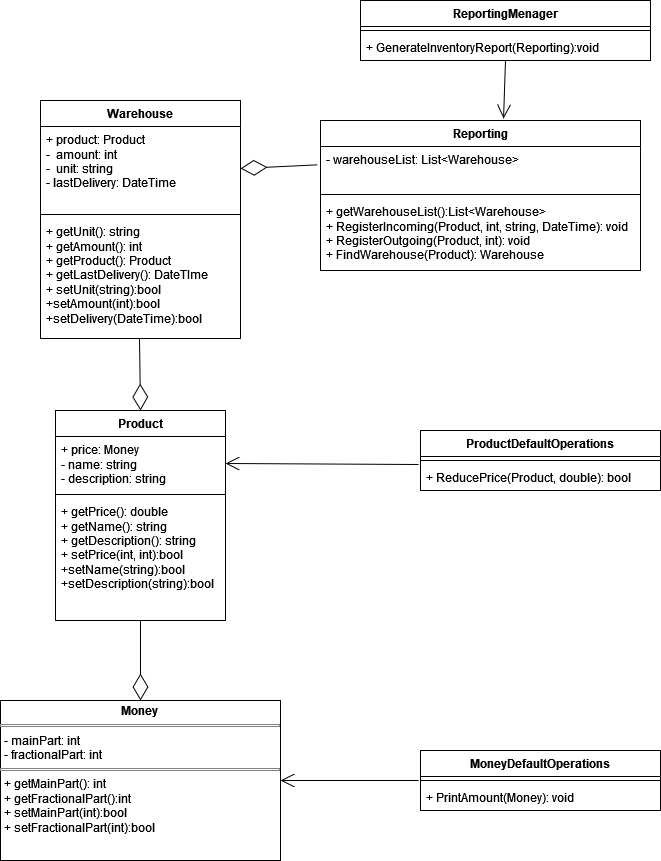

The diagram above was exported from draw.io. Its source (the exported page's mxGraphModel, read from the mxfile embedded in the PNG):
<mxGraphModel dx="1434" dy="792" grid="1" gridSize="10" guides="1" tooltips="1" connect="1" arrows="1" fold="1" page="1" pageScale="1" pageWidth="827" pageHeight="1169" math="0" shadow="0">
  <root>
    <mxCell id="0" />
    <mxCell id="1" parent="0" />
    <mxCell id="GYHq4DF0yZ13z8e19L0i-6" value="&lt;p style=&quot;margin:0px;margin-top:4px;text-align:center;&quot;&gt;&lt;b&gt;Money&lt;/b&gt;&lt;br&gt;&lt;/p&gt;&lt;hr size=&quot;1&quot; style=&quot;border-style:solid;&quot;&gt;&lt;p style=&quot;margin:0px;margin-left:4px;&quot;&gt;- mainPart: int&lt;/p&gt;&lt;p style=&quot;margin:0px;margin-left:4px;&quot;&gt;- fractionalPart: int&lt;br&gt;&lt;/p&gt;&lt;hr size=&quot;1&quot; style=&quot;border-style:solid;&quot;&gt;&lt;p style=&quot;margin:0px;margin-left:4px;&quot;&gt;+ getMainPart(): int&lt;/p&gt;&lt;p style=&quot;margin:0px;margin-left:4px;&quot;&gt;+ getFractionalPart():int&lt;/p&gt;&lt;p style=&quot;margin:0px;margin-left:4px;&quot;&gt;+ setMainPart(int):bool&lt;/p&gt;&lt;p style=&quot;margin:0px;margin-left:4px;&quot;&gt;+ setFractionalPart(int):bool&lt;br&gt;&lt;/p&gt;&lt;p style=&quot;margin:0px;margin-left:4px;&quot;&gt;&lt;br&gt;&lt;/p&gt;&lt;p style=&quot;margin:0px;margin-left:4px;&quot;&gt;&lt;br&gt;&lt;/p&gt;" style="verticalAlign=top;align=left;overflow=fill;html=1;whiteSpace=wrap;" vertex="1" parent="1">
      <mxGeometry x="70" y="770" width="280" height="160" as="geometry" />
    </mxCell>
    <mxCell id="GYHq4DF0yZ13z8e19L0i-7" value="MoneyDefaultOperations" style="swimlane;fontStyle=1;align=center;verticalAlign=top;childLayout=stackLayout;horizontal=1;startSize=26;horizontalStack=0;resizeParent=1;resizeParentMax=0;resizeLast=0;collapsible=1;marginBottom=0;whiteSpace=wrap;html=1;" vertex="1" parent="1">
      <mxGeometry x="490" y="820" width="240" height="60" as="geometry" />
    </mxCell>
    <mxCell id="GYHq4DF0yZ13z8e19L0i-9" value="" style="line;strokeWidth=1;fillColor=none;align=left;verticalAlign=middle;spacingTop=-1;spacingLeft=3;spacingRight=3;rotatable=0;labelPosition=right;points=[];portConstraint=eastwest;strokeColor=inherit;" vertex="1" parent="GYHq4DF0yZ13z8e19L0i-7">
      <mxGeometry y="26" width="240" height="8" as="geometry" />
    </mxCell>
    <mxCell id="GYHq4DF0yZ13z8e19L0i-10" value="+ PrintAmount(Money): void" style="text;strokeColor=none;fillColor=none;align=left;verticalAlign=top;spacingLeft=4;spacingRight=4;overflow=hidden;rotatable=0;points=[[0,0.5],[1,0.5]];portConstraint=eastwest;whiteSpace=wrap;html=1;" vertex="1" parent="GYHq4DF0yZ13z8e19L0i-7">
      <mxGeometry y="34" width="240" height="26" as="geometry" />
    </mxCell>
    <mxCell id="GYHq4DF0yZ13z8e19L0i-12" value="" style="endArrow=open;endFill=1;endSize=12;html=1;rounded=0;exitX=-0.008;exitY=-0.154;exitDx=0;exitDy=0;exitPerimeter=0;" edge="1" parent="1" source="GYHq4DF0yZ13z8e19L0i-10" target="GYHq4DF0yZ13z8e19L0i-6">
      <mxGeometry width="160" relative="1" as="geometry">
        <mxPoint x="330" y="830" as="sourcePoint" />
        <mxPoint x="490" y="830" as="targetPoint" />
      </mxGeometry>
    </mxCell>
    <mxCell id="GYHq4DF0yZ13z8e19L0i-13" value="Product" style="swimlane;fontStyle=1;align=center;verticalAlign=top;childLayout=stackLayout;horizontal=1;startSize=26;horizontalStack=0;resizeParent=1;resizeParentMax=0;resizeLast=0;collapsible=1;marginBottom=0;whiteSpace=wrap;html=1;" vertex="1" parent="1">
      <mxGeometry x="125" y="480" width="170" height="210" as="geometry" />
    </mxCell>
    <mxCell id="GYHq4DF0yZ13z8e19L0i-14" value="&lt;div&gt;+ price: Money&lt;/div&gt;&lt;div&gt;- name: string&lt;/div&gt;&lt;div&gt;- description: string&lt;br&gt;&lt;/div&gt;" style="text;strokeColor=none;fillColor=none;align=left;verticalAlign=top;spacingLeft=4;spacingRight=4;overflow=hidden;rotatable=0;points=[[0,0.5],[1,0.5]];portConstraint=eastwest;whiteSpace=wrap;html=1;" vertex="1" parent="GYHq4DF0yZ13z8e19L0i-13">
      <mxGeometry y="26" width="170" height="54" as="geometry" />
    </mxCell>
    <mxCell id="GYHq4DF0yZ13z8e19L0i-15" value="" style="line;strokeWidth=1;fillColor=none;align=left;verticalAlign=middle;spacingTop=-1;spacingLeft=3;spacingRight=3;rotatable=0;labelPosition=right;points=[];portConstraint=eastwest;strokeColor=inherit;" vertex="1" parent="GYHq4DF0yZ13z8e19L0i-13">
      <mxGeometry y="80" width="170" height="8" as="geometry" />
    </mxCell>
    <mxCell id="GYHq4DF0yZ13z8e19L0i-16" value="&lt;div&gt;+ getPrice(): double&lt;/div&gt;&lt;div&gt;+ getName(): string&lt;/div&gt;&lt;div&gt;+ getDescription(): string&lt;/div&gt;&lt;div&gt;+ setPrice(int, int):bool&lt;/div&gt;&lt;div&gt;+setName(string):bool&lt;/div&gt;&lt;div&gt;+setDescription(string):bool&lt;br&gt;&lt;/div&gt;" style="text;strokeColor=none;fillColor=none;align=left;verticalAlign=top;spacingLeft=4;spacingRight=4;overflow=hidden;rotatable=0;points=[[0,0.5],[1,0.5]];portConstraint=eastwest;whiteSpace=wrap;html=1;" vertex="1" parent="GYHq4DF0yZ13z8e19L0i-13">
      <mxGeometry y="88" width="170" height="122" as="geometry" />
    </mxCell>
    <mxCell id="GYHq4DF0yZ13z8e19L0i-17" value="" style="endArrow=diamondThin;endFill=0;endSize=24;html=1;rounded=0;exitX=0.5;exitY=1;exitDx=0;exitDy=0;entryX=0.5;entryY=0;entryDx=0;entryDy=0;" edge="1" parent="1" source="GYHq4DF0yZ13z8e19L0i-13" target="GYHq4DF0yZ13z8e19L0i-6">
      <mxGeometry width="160" relative="1" as="geometry">
        <mxPoint x="386" y="620" as="sourcePoint" />
        <mxPoint x="546" y="620" as="targetPoint" />
      </mxGeometry>
    </mxCell>
    <mxCell id="GYHq4DF0yZ13z8e19L0i-18" value="ProductDefaultOperations" style="swimlane;fontStyle=1;align=center;verticalAlign=top;childLayout=stackLayout;horizontal=1;startSize=26;horizontalStack=0;resizeParent=1;resizeParentMax=0;resizeLast=0;collapsible=1;marginBottom=0;whiteSpace=wrap;html=1;" vertex="1" parent="1">
      <mxGeometry x="490" y="500" width="240" height="60" as="geometry" />
    </mxCell>
    <mxCell id="GYHq4DF0yZ13z8e19L0i-19" value="" style="line;strokeWidth=1;fillColor=none;align=left;verticalAlign=middle;spacingTop=-1;spacingLeft=3;spacingRight=3;rotatable=0;labelPosition=right;points=[];portConstraint=eastwest;strokeColor=inherit;" vertex="1" parent="GYHq4DF0yZ13z8e19L0i-18">
      <mxGeometry y="26" width="240" height="8" as="geometry" />
    </mxCell>
    <mxCell id="GYHq4DF0yZ13z8e19L0i-20" value="+ ReducePrice(Product, double): bool" style="text;strokeColor=none;fillColor=none;align=left;verticalAlign=top;spacingLeft=4;spacingRight=4;overflow=hidden;rotatable=0;points=[[0,0.5],[1,0.5]];portConstraint=eastwest;whiteSpace=wrap;html=1;" vertex="1" parent="GYHq4DF0yZ13z8e19L0i-18">
      <mxGeometry y="34" width="240" height="26" as="geometry" />
    </mxCell>
    <mxCell id="GYHq4DF0yZ13z8e19L0i-23" value="" style="endArrow=open;endFill=1;endSize=12;html=1;rounded=0;exitX=-0.008;exitY=0;exitDx=0;exitDy=0;entryX=1;entryY=0.5;entryDx=0;entryDy=0;exitPerimeter=0;" edge="1" parent="1" source="GYHq4DF0yZ13z8e19L0i-20" target="GYHq4DF0yZ13z8e19L0i-14">
      <mxGeometry width="160" relative="1" as="geometry">
        <mxPoint x="468" y="529.5" as="sourcePoint" />
        <mxPoint x="330" y="529.5" as="targetPoint" />
      </mxGeometry>
    </mxCell>
    <mxCell id="GYHq4DF0yZ13z8e19L0i-24" value="Warehouse" style="swimlane;fontStyle=1;align=center;verticalAlign=top;childLayout=stackLayout;horizontal=1;startSize=26;horizontalStack=0;resizeParent=1;resizeParentMax=0;resizeLast=0;collapsible=1;marginBottom=0;whiteSpace=wrap;html=1;" vertex="1" parent="1">
      <mxGeometry x="110" y="170" width="200" height="238" as="geometry" />
    </mxCell>
    <mxCell id="GYHq4DF0yZ13z8e19L0i-25" value="&lt;div&gt;+ product: Product&lt;/div&gt;&lt;div&gt;-&amp;nbsp; amount: int&lt;/div&gt;&lt;div&gt;-&amp;nbsp; unit: string&lt;/div&gt;&lt;div&gt;- lastDelivery: DateTime&lt;br&gt;&lt;/div&gt;&lt;div&gt;&lt;br&gt;&lt;/div&gt;" style="text;strokeColor=none;fillColor=none;align=left;verticalAlign=top;spacingLeft=4;spacingRight=4;overflow=hidden;rotatable=0;points=[[0,0.5],[1,0.5]];portConstraint=eastwest;whiteSpace=wrap;html=1;" vertex="1" parent="GYHq4DF0yZ13z8e19L0i-24">
      <mxGeometry y="26" width="200" height="84" as="geometry" />
    </mxCell>
    <mxCell id="GYHq4DF0yZ13z8e19L0i-26" value="" style="line;strokeWidth=1;fillColor=none;align=left;verticalAlign=middle;spacingTop=-1;spacingLeft=3;spacingRight=3;rotatable=0;labelPosition=right;points=[];portConstraint=eastwest;strokeColor=inherit;" vertex="1" parent="GYHq4DF0yZ13z8e19L0i-24">
      <mxGeometry y="110" width="200" height="8" as="geometry" />
    </mxCell>
    <mxCell id="GYHq4DF0yZ13z8e19L0i-27" value="&lt;div&gt;+ getUnit(): string&lt;br&gt;&lt;/div&gt;&lt;div&gt;+ getAmount(): int&lt;/div&gt;&lt;div&gt;+ getProduct(): Product&lt;br&gt;&lt;/div&gt;&lt;div&gt;+ getLastDelivery(): DateTIme&lt;br&gt;&lt;/div&gt;&lt;div&gt;+ setUnit(string):bool&lt;/div&gt;&lt;div&gt;+setAmount(int):bool&lt;/div&gt;&lt;div&gt;+setDelivery(DateTime):bool&lt;br&gt;&lt;/div&gt;" style="text;strokeColor=none;fillColor=none;align=left;verticalAlign=top;spacingLeft=4;spacingRight=4;overflow=hidden;rotatable=0;points=[[0,0.5],[1,0.5]];portConstraint=eastwest;whiteSpace=wrap;html=1;" vertex="1" parent="GYHq4DF0yZ13z8e19L0i-24">
      <mxGeometry y="118" width="200" height="120" as="geometry" />
    </mxCell>
    <mxCell id="GYHq4DF0yZ13z8e19L0i-28" value="" style="endArrow=diamondThin;endFill=0;endSize=24;html=1;rounded=0;exitX=0.495;exitY=1;exitDx=0;exitDy=0;entryX=0.5;entryY=0;entryDx=0;entryDy=0;exitPerimeter=0;" edge="1" parent="1" source="GYHq4DF0yZ13z8e19L0i-27" target="GYHq4DF0yZ13z8e19L0i-13">
      <mxGeometry width="160" relative="1" as="geometry">
        <mxPoint x="209.5" y="420" as="sourcePoint" />
        <mxPoint x="209.5" y="500" as="targetPoint" />
      </mxGeometry>
    </mxCell>
    <mxCell id="GYHq4DF0yZ13z8e19L0i-30" value="Reporting" style="swimlane;fontStyle=1;align=center;verticalAlign=top;childLayout=stackLayout;horizontal=1;startSize=26;horizontalStack=0;resizeParent=1;resizeParentMax=0;resizeLast=0;collapsible=1;marginBottom=0;whiteSpace=wrap;html=1;" vertex="1" parent="1">
      <mxGeometry x="390" y="190" width="320" height="150" as="geometry" />
    </mxCell>
    <mxCell id="GYHq4DF0yZ13z8e19L0i-31" value="- warehouseList: List&amp;lt;Warehouse&amp;gt;" style="text;strokeColor=none;fillColor=none;align=left;verticalAlign=top;spacingLeft=4;spacingRight=4;overflow=hidden;rotatable=0;points=[[0,0.5],[1,0.5]];portConstraint=eastwest;whiteSpace=wrap;html=1;" vertex="1" parent="GYHq4DF0yZ13z8e19L0i-30">
      <mxGeometry y="26" width="320" height="44" as="geometry" />
    </mxCell>
    <mxCell id="GYHq4DF0yZ13z8e19L0i-32" value="" style="line;strokeWidth=1;fillColor=none;align=left;verticalAlign=middle;spacingTop=-1;spacingLeft=3;spacingRight=3;rotatable=0;labelPosition=right;points=[];portConstraint=eastwest;strokeColor=inherit;" vertex="1" parent="GYHq4DF0yZ13z8e19L0i-30">
      <mxGeometry y="70" width="320" height="8" as="geometry" />
    </mxCell>
    <mxCell id="GYHq4DF0yZ13z8e19L0i-33" value="&lt;div&gt;+ getWarehouseList():List&amp;lt;Warehouse&amp;gt;&lt;/div&gt;&lt;div&gt;+ RegisterIncoming(Product, int, string, DateTime): void&lt;br&gt;&lt;/div&gt;&lt;div&gt;+ RegisterOutgoing(Product, int): void&lt;/div&gt;&lt;div&gt;+ FindWarehouse(Product): Warehouse&lt;br&gt;&lt;/div&gt;&lt;div&gt;&lt;br&gt;&lt;/div&gt;" style="text;strokeColor=none;fillColor=none;align=left;verticalAlign=top;spacingLeft=4;spacingRight=4;overflow=hidden;rotatable=0;points=[[0,0.5],[1,0.5]];portConstraint=eastwest;whiteSpace=wrap;html=1;" vertex="1" parent="GYHq4DF0yZ13z8e19L0i-30">
      <mxGeometry y="78" width="320" height="72" as="geometry" />
    </mxCell>
    <mxCell id="GYHq4DF0yZ13z8e19L0i-34" value="" style="endArrow=diamondThin;endFill=0;endSize=24;html=1;rounded=0;exitX=-0.01;exitY=0.417;exitDx=0;exitDy=0;exitPerimeter=0;entryX=1;entryY=0.5;entryDx=0;entryDy=0;" edge="1" parent="1" source="GYHq4DF0yZ13z8e19L0i-31" target="GYHq4DF0yZ13z8e19L0i-25">
      <mxGeometry width="160" relative="1" as="geometry">
        <mxPoint x="360" y="380" as="sourcePoint" />
        <mxPoint x="520" y="380" as="targetPoint" />
      </mxGeometry>
    </mxCell>
    <mxCell id="GYHq4DF0yZ13z8e19L0i-35" value="ReportingMenager" style="swimlane;fontStyle=1;align=center;verticalAlign=top;childLayout=stackLayout;horizontal=1;startSize=26;horizontalStack=0;resizeParent=1;resizeParentMax=0;resizeLast=0;collapsible=1;marginBottom=0;whiteSpace=wrap;html=1;" vertex="1" parent="1">
      <mxGeometry x="430" y="70" width="290" height="60" as="geometry" />
    </mxCell>
    <mxCell id="GYHq4DF0yZ13z8e19L0i-36" value="" style="line;strokeWidth=1;fillColor=none;align=left;verticalAlign=middle;spacingTop=-1;spacingLeft=3;spacingRight=3;rotatable=0;labelPosition=right;points=[];portConstraint=eastwest;strokeColor=inherit;" vertex="1" parent="GYHq4DF0yZ13z8e19L0i-35">
      <mxGeometry y="26" width="290" height="8" as="geometry" />
    </mxCell>
    <mxCell id="GYHq4DF0yZ13z8e19L0i-37" value="+ GenerateInventoryReport(Reporting):void" style="text;strokeColor=none;fillColor=none;align=left;verticalAlign=top;spacingLeft=4;spacingRight=4;overflow=hidden;rotatable=0;points=[[0,0.5],[1,0.5]];portConstraint=eastwest;whiteSpace=wrap;html=1;" vertex="1" parent="GYHq4DF0yZ13z8e19L0i-35">
      <mxGeometry y="34" width="290" height="26" as="geometry" />
    </mxCell>
    <mxCell id="GYHq4DF0yZ13z8e19L0i-38" value="" style="endArrow=open;endFill=1;endSize=12;html=1;rounded=0;exitX=0.5;exitY=1;exitDx=0;exitDy=0;entryX=0.572;entryY=-0.013;entryDx=0;entryDy=0;entryPerimeter=0;" edge="1" parent="1" source="GYHq4DF0yZ13z8e19L0i-35" target="GYHq4DF0yZ13z8e19L0i-30">
      <mxGeometry width="160" relative="1" as="geometry">
        <mxPoint x="520" y="160" as="sourcePoint" />
        <mxPoint x="680" y="160" as="targetPoint" />
      </mxGeometry>
    </mxCell>
  </root>
</mxGraphModel>